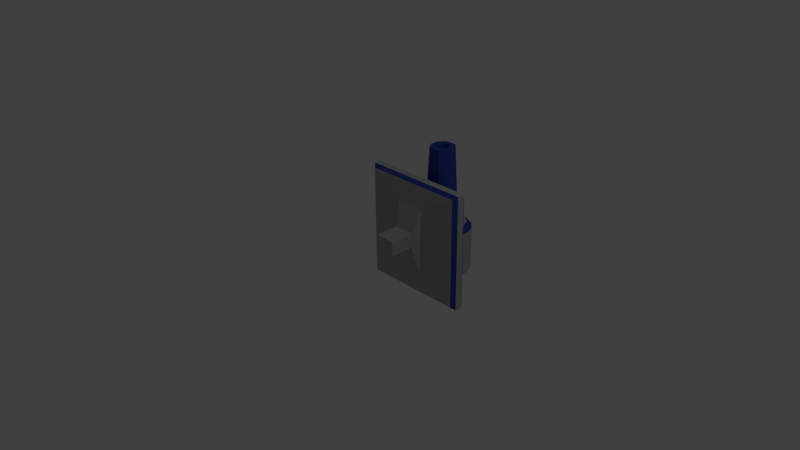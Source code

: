 # Source: Sentry.blend  (saved by Blender 2.72.0; exported with 4.5.12 LTS)
import bpy
from mathutils import Matrix  # noqa: F401  (used for matrix-valued properties, if any)

bpy.ops.wm.read_factory_settings(use_empty=True)
scene = bpy.context.scene
scene.name = 'Scene'

# ---- collections
col_collection_1 = bpy.data.collections.new('Collection 1'); scene.collection.children.link(col_collection_1)

# ---- materials (node trees are filled in below, after node groups)
mat_bluegun = bpy.data.materials.new('BlueGun')
mat_bluegun.alpha_threshold = 0.0
mat_bluegun.use_transparent_shadow = False
mat_bluegun.diffuse_color = (0.03721, 0.06937, 0.3757, 1.0)
mat_bluegun.roughness = 0.5
mat_bluegun.line_color = (0.0, 0.0, 0.0, 1.0)
mat_platform = bpy.data.materials.new('Platform')
mat_platform.alpha_threshold = 0.0
mat_platform.use_transparent_shadow = False
mat_platform.diffuse_color = (0.4385, 0.4385, 0.4385, 1.0)
mat_platform.roughness = 0.5
mat_bluemetal = bpy.data.materials.new('BlueMetal')
mat_bluemetal.alpha_threshold = 0.0
mat_bluemetal.use_transparent_shadow = False
mat_bluemetal.diffuse_color = (0.006461, 0.005318, 0.0331, 1.0)
mat_bluemetal.roughness = 0.5

# ---- material node trees

# ---- world
world_world = bpy.data.worlds.new('World'); scene.world = world_world
world_world.color = (0.05088, 0.05088, 0.05088)
world_world.use_sun_shadow = False
world_world.sun_shadow_jitter_overblur = 0.0
world_world.cycles.sampling_method = 'MANUAL'
world_world.cycles.sample_map_resolution = 256

# ---- cameras
cam_camera = bpy.data.cameras.new('Camera')
cam_camera.clip_end = 100.0
cam_camera.lens = 35.0
cam_camera.sensor_width = 32.0
cam_camera.sensor_height = 18.0
cam_camera.ortho_scale = 7.314
cam_camera.dof.focus_distance = 0.0
cam_camera.dof.aperture_fstop = 128.0

# ---- lights
light_lamp = bpy.data.lights.new('Lamp', 'POINT')
light_lamp.transmission_factor = 0.0
light_lamp.cutoff_distance = 30.0
light_lamp.energy = 100.0
light_lamp.shadow_buffer_clip_start = 1.001
light_lamp.shadow_soft_size = 0.1
light_lamp.shadow_maximum_resolution = 0.006
light_lamp.use_absolute_resolution = True
light_lamp.cycles.use_multiple_importance_sampling = False

# ---- meshes
me_cube = bpy.data.meshes.new('Cube')
me_cube.from_pydata([(-0.1449, 0.1938, 0.1571), (-0.1461, 0.1938, -0.05227), (0.1454, 0.1938, -0.05393), (0.1466, 0.1938, 0.1555), (-0.722, 0.8961, 0.7754), (-0.7655, 0.8414, 0.8304), (-0.773, 0.8414, -0.8195), (-0.729, 0.8961, -0.7652), (0.7655, 0.8414, -0.8304), (0.722, 0.8961, -0.7754), (0.729, 0.8961, 0.7652), (0.773, 0.8414, 0.8195), (-0.7655, 0.7392, 0.8304), (-0.715, 0.6845, 0.7886), (-0.7221, 0.6845, -0.7785), (-0.773, 0.7392, -0.8195), (0.715, 0.6845, -0.7886), (0.7655, 0.7392, -0.8304), (0.773, 0.7392, 0.8195), (0.7221, 0.6845, 0.7785), (0.05561, 1.33, 1.151), (0.09594, 1.274, 1.15), (-0.07636, 1.274, 1.151), (-0.03603, 1.33, 1.151), (0.09594, 1.208, 1.15), (0.05561, 1.152, 1.151), (-0.03603, 1.152, 1.151), (-0.07636, 1.208, 1.151), (-0.521, 0.8961, 0.1862), (-0.3627, 0.9689, 0.1037), (-0.526, 0.8961, -0.7013), (0.5189, 0.8961, -0.7072), (0.3647, 0.9689, 0.09961), (0.5239, 0.8961, 0.1803), (-0.1312, 1.055, 0.1024), (-0.2476, 1.171, 0.1031), (-0.3408, 0.9854, 0.1036), (0.2496, 1.171, 0.1003), (0.1332, 1.055, 0.1009), (0.3428, 0.9854, 0.09974), (-0.2476, 1.311, 0.1031), (-0.1312, 1.427, 0.1024), (0.1332, 1.427, 0.1009), (0.2496, 1.311, 0.1003), (-0.1461, 1.181, 1.152), (-0.07309, 1.08, 1.151), (0.09267, 1.08, 1.15), (0.1656, 1.181, 1.15), (-0.07309, 1.402, 1.151), (-0.1461, 1.301, 1.152), (0.1656, 1.301, 1.15), (0.09267, 1.402, 1.15), (0.05481, 1.33, 1.01), (0.09514, 1.274, 1.01), (-0.07716, 1.274, 1.011), (-0.03682, 1.33, 1.011), (0.09514, 1.208, 1.01), (0.05481, 1.152, 1.01), (-0.03682, 1.152, 1.011), (-0.07716, 1.208, 1.011), (-0.2078, 0.6456, 0.4781), (-0.1449, 0.5383, 0.1571), (-0.1461, 0.5383, -0.05227), (-0.2137, 0.6456, -0.5574), (0.1454, 0.5383, -0.05393), (0.2073, 0.6456, -0.5598), (0.2132, 0.6456, 0.4757), (0.1466, 0.5383, 0.1555), (-0.464, 0.9689, -0.5765), (-0.362, 0.9689, -0.6797), (0.3551, 0.9689, -0.6838), (0.4583, 0.9689, -0.5817), (-0.464, 1.276, -0.5765), (-0.362, 1.255, -0.6797), (-0.4044, 1.42, -0.5768), (-0.3179, 1.362, -0.68), (-0.298, 1.526, -0.5774), (-0.2404, 1.439, -0.6804), (-0.154, 1.586, -0.5782), (-0.1342, 1.483, -0.681), (0.1483, 1.586, -0.58), (0.1273, 1.483, -0.6825), (0.2923, 1.526, -0.5808), (0.2336, 1.439, -0.6831), (0.3987, 1.42, -0.5814), (0.3111, 1.362, -0.6835), (0.4583, 1.276, -0.5817), (0.3551, 1.255, -0.6838), (-0.3867, 0.9689, 0.1039), (-0.4606, 0.9689, 0.03083), (0.4618, 0.9689, 0.02559), (0.3887, 0.9689, 0.09948), (-0.1506, 1.586, 0.02907), (-0.1355, 1.512, 0.1025), (-0.2525, 1.464, 0.1031), (-0.2946, 1.526, 0.02988), (-0.4009, 1.42, 0.03049), (-0.3382, 1.378, 0.1036), (-0.3867, 1.261, 0.1039), (-0.4606, 1.276, 0.03083), (0.4618, 1.276, 0.02559), (0.3887, 1.261, 0.09948), (0.3403, 1.378, 0.09975), (0.4021, 1.42, 0.02593), (0.2957, 1.526, 0.02653), (0.2545, 1.464, 0.1002), (0.1375, 1.512, 0.1009), (0.1517, 1.586, 0.02735)], [], [(0, 1, 2, 3), (18, 17, 8, 11), (60, 66, 19, 13), (65, 63, 14, 16), (66, 65, 16, 19), (0, 61, 62, 1), (17, 15, 6, 8), (15, 12, 5, 6), (12, 18, 11, 5), (63, 60, 13, 14), (4, 7, 6, 5), (5, 11, 10, 4), (7, 9, 8, 6), (9, 10, 11, 8), (2, 64, 67, 3), (12, 15, 14, 13), (13, 19, 18, 12), (15, 17, 16, 14), (17, 18, 19, 16), (1, 62, 64, 2), (90, 91, 33), (37, 43, 50, 47), (10, 9, 31, 33), (9, 7, 30, 31), (82, 104, 103, 84), (29, 32, 39, 38, 34, 36), (90, 71, 86, 100), (4, 10, 33, 28), (24, 21, 53, 56), (51, 48, 23, 20), (68, 89, 99, 72), (70, 71, 31), (70, 69, 73, 75, 77, 79, 81, 83, 85, 87), (92, 107, 80, 78), (7, 4, 28, 30), (95, 76, 74, 96), (31, 71, 90, 33), (100, 86, 84, 103), (40, 35, 44, 49), (28, 89, 68, 30), (92, 78, 76, 95), (72, 99, 96, 74), (80, 107, 104, 82), (42, 41, 48, 51), (34, 35, 36), (37, 38, 39), (48, 41, 40, 49), (34, 45, 44, 35), (46, 38, 37, 47), (42, 51, 50, 43), (34, 38, 46, 45), (47, 50, 21, 24), (49, 44, 27, 22), (45, 46, 25, 26), (50, 51, 20, 21), (46, 47, 24, 25), (44, 45, 26, 27), (48, 49, 22, 23), (59, 58, 57, 56, 53, 52, 55, 54), (26, 25, 57, 58), (22, 27, 59, 54), (20, 23, 55, 52), (25, 24, 56, 57), (27, 26, 58, 59), (23, 22, 54, 55), (21, 20, 52, 53), (60, 63, 62, 61), (61, 67, 66, 60), (63, 65, 64, 62), (65, 66, 67, 64), (61, 0, 3, 67), (30, 69, 70, 31), (79, 77, 76, 78), (75, 73, 72, 74), (83, 81, 80, 82), (87, 85, 84, 86), (77, 75, 74, 76), (81, 79, 78, 80), (73, 69, 68, 72), (86, 71, 70, 87), (82, 84, 85, 83), (88, 89, 28), (32, 29, 88, 28, 33, 91), (92, 95, 94, 93), (96, 99, 98, 97), (100, 103, 102, 101), (104, 107, 106, 105), (107, 92, 93, 106), (95, 96, 97, 94), (88, 98, 99, 89), (105, 102, 103, 104), (101, 91, 90, 100), (101, 102, 105, 106, 93, 94, 97, 98, 88, 29, 36, 35, 40, 41, 42, 43, 37, 39, 32, 91), (68, 69, 30)])
me_cube.polygons.foreach_set('material_index', [1, 1, 1, 1, 1, 1, 1, 1, 1, 1, 0, 0, 0, 0, 1, 0, 0, 0, 0, 1, 0, 0, 1, 1, 1, 1, 1, 1, 0, 0, 1, 0, 1, 1, 1, 1, 0, 1, 0, 0, 1, 1, 1, 0, 1, 1, 0, 0, 0, 0, 0, 0, 0, 0, 0, 0, 0, 0, 2, 0, 0, 0, 0, 0, 0, 0, 1, 1, 1, 1, 1, 0, 0, 0, 0, 0, 0, 0, 0, 0, 0, 0, 0, 0, 0, 0, 0, 0, 0, 0, 0, 0, 1, 0])
me_cube.materials.append(mat_bluegun)
me_cube.materials.append(mat_platform)
me_cube.materials.append(mat_bluemetal)
me_cube.use_remesh_preserve_volume = False
me_cube.use_remesh_preserve_attributes = False
me_cube.use_mirror_vertex_groups = False
me_cube.update()

# ---- objects
ob_sentry = bpy.data.objects.new('Sentry', me_cube)
ob_lamp = bpy.data.objects.new('Lamp', light_lamp)
ob_camera = bpy.data.objects.new('Camera', cam_camera)

# ---- transforms, parenting, visibility, modifiers, constraints
ob_sentry.location = (0.0, 0.0, 0.0)
ob_sentry.lock_rotations_4d = False
ob_sentry.empty_display_type = 'ARROWS'
ob_sentry.lineart.crease_threshold = 0.0
ob_lamp.location = (4.076, 1.005, 5.904)
ob_lamp.rotation_euler = (0.6503, 0.05522, 1.866)
ob_lamp.lock_rotations_4d = False
ob_lamp.empty_display_type = 'ARROWS'
ob_lamp.color = (0.0, 0.0, 0.0, 0.0)
ob_lamp.lineart.crease_threshold = 0.0
ob_camera.location = (7.481, -6.508, 5.344)
ob_camera.rotation_euler = (1.109, 0.01082, 0.8149)
ob_camera.lock_rotations_4d = False
ob_camera.empty_display_type = 'ARROWS'
ob_camera.color = (0.0, 0.0, 0.0, 0.0)
ob_camera.display_type = 'WIRE'
ob_camera.lineart.crease_threshold = 0.0

# ---- collection membership
col_collection_1.objects.link(ob_sentry)
col_collection_1.objects.link(ob_lamp)
col_collection_1.objects.link(ob_camera)

# ---- scene / render settings (as saved in the file)
scene.camera = ob_camera
scene.frame_start = 1; scene.frame_end = 250; scene.frame_set(1)
scene.render.engine = 'BLENDER_EEVEE_NEXT'
scene.render.resolution_percentage = 50
scene.render.dither_intensity = 0.0
scene.cycles.use_denoising = False
scene.cycles.samples = 10
scene.cycles.sampling_pattern = 'TABULATED_SOBOL'
scene.cycles.light_sampling_threshold = 0.0
scene.cycles.use_adaptive_sampling = False
scene.cycles.use_light_tree = False
scene.cycles.blur_glossy = 0.0
scene.cycles.pixel_filter_type = 'GAUSSIAN'
scene.cycles.sample_clamp_indirect = 0.0
scene.view_settings.view_transform = 'Standard'
bpy.context.view_layer.update()
